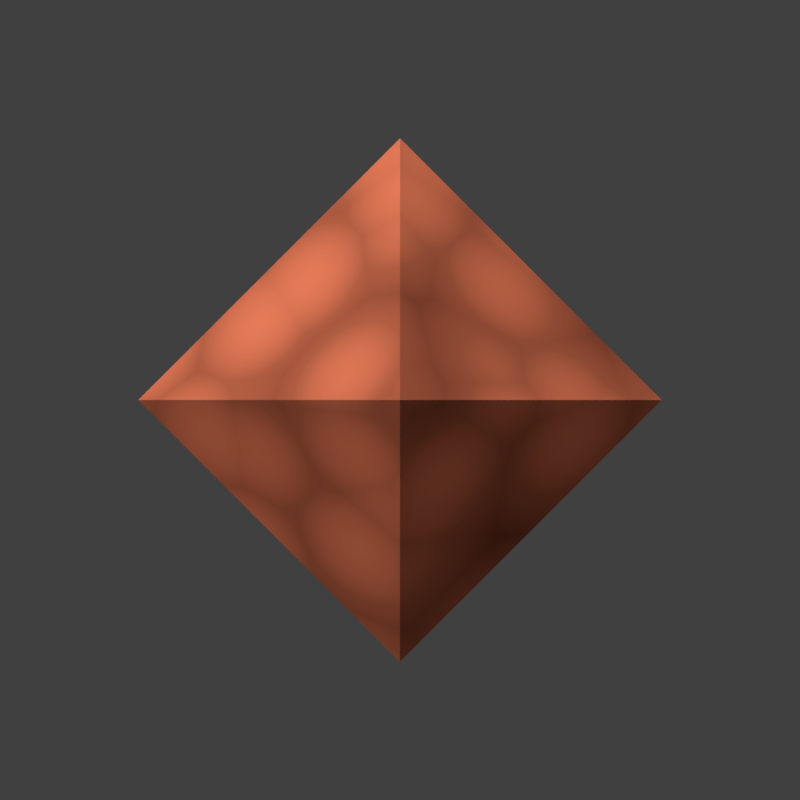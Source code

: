 # Source: ore_-_crystal.blend  (saved by Blender 2.79.0; exported with 4.5.12 LTS)
import bpy
from mathutils import Matrix  # noqa: F401  (used for matrix-valued properties, if any)

bpy.ops.wm.read_factory_settings(use_empty=True)
scene = bpy.context.scene
scene.name = 'Scene'

# ---- collections
col_collection_1 = bpy.data.collections.new('Collection 1'); scene.collection.children.link(col_collection_1)
col_collection_2 = bpy.data.collections.new('Collection 2'); scene.collection.children.link(col_collection_2)
col_collection_2.hide_render = True
col_collection_2.hide_viewport = True
col_collection_12 = bpy.data.collections.new('Collection 12'); scene.collection.children.link(col_collection_12)
col_collection_12.hide_render = True
col_collection_12.hide_viewport = True
col_collection_20 = bpy.data.collections.new('Collection 20'); scene.collection.children.link(col_collection_20)
col_collection_20.hide_render = True
col_collection_20.hide_viewport = True

# ---- materials (node trees are filled in below, after node groups)
mat_material_001 = bpy.data.materials.new('Material.001')
mat_material_001.alpha_threshold = 0.0
mat_material_001.roughness = 0.5
mat_material = bpy.data.materials.new('Material')
mat_material.alpha_threshold = 0.0
mat_material.roughness = 0.5
mat_material.line_color = (0.0, 0.0, 0.0, 1.0)

# ---- material node trees
mat_material_001.use_nodes = True; mat_material_001.node_tree.nodes.clear()
_N = mat_material_001.node_tree.nodes; _L = mat_material_001.node_tree.links
n0 = _N.new('ShaderNodeNewGeometry'); n0.name = 'Geometry'; n0.location = (-225, 367)
n1 = _N.new('ShaderNodeTexVoronoi'); n1.name = 'Voronoi Texture'; n1.location = (-54, 330)
n1.inputs[2].default_value = 1.0
n2 = _N.new('ShaderNodeBsdfDiffuse'); n2.name = 'Diffuse BSDF'; n2.location = (626, 345)
n3 = _N.new('ShaderNodeOutputMaterial'); n3.name = 'Material Output'; n3.location = (819, 334)
n4 = _N.new('ShaderNodeMix'); n4.name = 'Mix'; n4.location = (452, 398)
n4.data_type = 'RGBA'
n4.blend_type = 'MULTIPLY'
n4.inputs[0].default_value = 1.0
n4.inputs[7].default_value = (0.8, 0.2, 0.1, 1.0)
n5 = _N.new('ShaderNodeValToRGB'); n5.name = 'ColorRamp'; n5.location = (156, 395)
while len(n5.color_ramp.elements) > 1: n5.color_ramp.elements.remove(n5.color_ramp.elements[-1])
n5.color_ramp.elements[0].position = 0.0; n5.color_ramp.elements[0].color = (1.0, 1.0, 1.0, 1.0)
_e = n5.color_ramp.elements.new(0.3136); _e.color = (0.5609, 0.5609, 0.5609, 1.0)
_e = n5.color_ramp.elements.new(1.0); _e.color = (0.2581, 0.2581, 0.2581, 1.0)
n6 = _N.new('ShaderNodeMath'); n6.name = 'Math'; n6.location = (0, 0)
n6.operation = 'MULTIPLY'
_L.new(n2.outputs[0], n3.inputs[0])
_L.new(n0.outputs[0], n1.inputs[0])
_L.new(n5.outputs[0], n4.inputs[6])
_L.new(n4.outputs[2], n2.inputs[0])
_L.new(n6.outputs[0], n5.inputs[0])
_L.new(n1.outputs[0], n6.inputs[0])
_L.new(n1.outputs[0], n6.inputs[1])
n3.is_active_output = True

# ---- world
world_world = bpy.data.worlds.new('World'); scene.world = world_world
world_world.color = (0.05088, 0.05088, 0.05088)
world_world.use_sun_shadow = False
world_world.sun_shadow_jitter_overblur = 0.0
world_world.cycles.sampling_method = 'MANUAL'
world_world.light_settings.ao_factor = 0.5
world_world.light_settings.distance = 0.025

# ---- cameras
cam_camera = bpy.data.cameras.new('Camera')
cam_camera.type = 'ORTHO'
cam_camera.clip_end = 100.0
cam_camera.lens = 35.0
cam_camera.sensor_width = 32.0
cam_camera.sensor_height = 18.0
cam_camera.ortho_scale = 6.114
cam_camera.dof.focus_distance = 0.0

# ---- lights
light_sun_001 = bpy.data.lights.new('Sun.001', 'SUN')
light_sun_001.transmission_factor = 0.0
light_sun_001.cutoff_distance = 30.0
light_sun_001.angle = 0.002
light_sun_001.energy = 0.25
light_sun_001.shadow_buffer_clip_start = 1.001
light_sun_001.shadow_soft_size = 0.001
light_sun_001.shadow_cascade_max_distance = 1000.0
light_sun = bpy.data.lights.new('Sun', 'SUN')
light_sun.transmission_factor = 0.0
light_sun.cutoff_distance = 30.0
light_sun.angle = 0.002
light_sun.energy = 3.0
light_sun.shadow_buffer_clip_start = 1.001
light_sun.shadow_soft_size = 0.001
light_sun.shadow_cascade_max_distance = 1000.0

# ---- meshes
me_icosphere_003 = bpy.data.meshes.new('Icosphere.003')
me_icosphere_003.from_pydata([(0.0, -1.0, 0.0), (1.0, 0.0, 0.0), (-1.0, 0.0, 0.0), (0.0, 0.0, -1.0), (0.0, 0.0, 1.0), (0.0, 1.0, 0.0)], [], [(2, 0, 4), (0, 1, 4), (4, 1, 5), (4, 5, 2), (3, 2, 5), (2, 3, 0), (0, 3, 1), (5, 1, 3)])
me_icosphere_003.materials.append(mat_material_001)
me_icosphere_003.use_remesh_preserve_volume = False
me_icosphere_003.use_remesh_preserve_attributes = False
me_icosphere_003.use_mirror_vertex_groups = False
me_icosphere_003.update()
me_cube = bpy.data.meshes.new('Cube')
me_cube.from_pydata([(1.0, 1.0, -1.0), (1.0, -1.0, -1.0), (-1.0, -1.0, -1.0), (-1.0, 1.0, -1.0), (1.0, 1.0, -0.9514), (1.0, -1.0, -0.9514), (-1.0, -1.0, -0.9514), (-1.0, 1.0, -0.9514)], [], [(0, 1, 2, 3), (4, 7, 6, 5), (0, 4, 5, 1), (1, 5, 6, 2), (2, 6, 7, 3), (4, 0, 3, 7)])
me_cube.materials.append(mat_material)
me_cube.use_remesh_preserve_volume = False
me_cube.use_remesh_preserve_attributes = False
me_cube.use_mirror_vertex_groups = False
me_cube.update()
me_plane = bpy.data.meshes.new('Plane')
me_plane.from_pydata([(-1.0, -1.0, 0.0), (1.0, -1.0, 0.0), (-1.0, 1.0, 0.0), (1.0, 1.0, 0.0)], [], [(0, 1, 3, 2)])
me_plane.use_remesh_preserve_volume = False
me_plane.use_remesh_preserve_attributes = False
me_plane.use_mirror_vertex_groups = False
me_plane.update()
me_cube_008 = bpy.data.meshes.new('Cube.008')
me_cube_008.from_pydata([(-0.1994, -0.0294, -0.9502), (-0.1994, -0.0294, -0.8814), (-0.1994, 1.0, -0.9502), (-0.1994, 1.0, -0.8814), (1.0, -0.0294, -0.9502), (1.0, -0.0294, -0.8814), (1.0, 1.0, -0.9502), (1.0, 1.0, -0.8814), (8.766, -0.0294, -0.9502), (8.766, -0.0294, -0.8814), (8.766, 1.0, -0.9502), (8.766, 1.0, -0.8814), (9.811, -0.0294, -0.9502), (9.811, -0.0294, -0.8814), (9.811, 1.0, -0.9502), (9.811, 1.0, -0.8814), (-0.1994, -0.0294, -0.3587), (-0.1994, 1.0, -0.3587), (1.0, 1.0, -0.3587), (1.0, -0.0294, -0.3587), (8.766, -0.0294, -0.3587), (8.766, 1.0, -0.3587), (9.811, 1.0, -0.3587), (9.811, -0.0294, -0.3587), (-0.1994, -0.0294, -0.2798), (-0.1994, 1.0, -0.2798), (1.0, 1.0, -0.2798), (1.0, -0.0294, -0.2798), (8.766, -0.0294, -0.2798), (8.766, 1.0, -0.2798), (9.811, 1.0, -0.2798), (9.811, -0.0294, -0.2798)], [], [(0, 1, 3, 2), (2, 3, 7, 6), (6, 7, 5, 4), (4, 5, 1, 0), (2, 6, 4, 0), (15, 11, 21, 22), (8, 9, 11, 10), (10, 11, 15, 14), (14, 15, 13, 12), (12, 13, 9, 8), (10, 14, 12, 8), (5, 7, 18, 19), (21, 20, 28, 29), (23, 22, 30, 31), (3, 1, 16, 17), (1, 5, 19, 16), (13, 15, 22, 23), (7, 3, 17, 18), (11, 9, 20, 21), (9, 13, 23, 20), (26, 25, 24, 27), (30, 29, 28, 31), (19, 18, 26, 27), (17, 16, 24, 25), (20, 23, 31, 28), (22, 21, 29, 30), (16, 19, 27, 24), (18, 17, 25, 26), (21, 6, 7, 29), (5, 28, 29, 7), (6, 21, 20, 4), (20, 28, 5, 4), (18, 26, 11, 10), (10, 8, 19, 18), (9, 11, 26, 27), (27, 19, 8, 9), (21, 18, 26, 29), (26, 27, 28, 29), (20, 28, 27, 19), (19, 18, 21, 20), (6, 10, 8, 4), (7, 11, 10, 6), (5, 9, 11, 7), (4, 8, 9, 5)])
me_cube_008.use_remesh_preserve_volume = False
me_cube_008.use_remesh_preserve_attributes = False
me_cube_008.use_mirror_vertex_groups = False
me_cube_008.update()
me_cone = bpy.data.meshes.new('Cone')
me_cone.from_pydata([(2.914e-08, -0.0578, -1.016), (4.051e-08, 1.849, -0.06252), (0.186, -0.0578, -0.9978), (0.3649, -0.0578, -0.9436), (0.5298, -0.0578, -0.8554), (0.6743, -0.0578, -0.7368), (0.7929, -0.0578, -0.5923), (0.8811, -0.0578, -0.4275), (0.9353, -0.0578, -0.2486), (0.9536, -0.0578, -0.06252), (0.9353, -0.0578, 0.1235), (0.8811, -0.0578, 0.3024), (0.7929, -0.0578, 0.4673), (0.6743, -0.0578, 0.6118), (0.5298, -0.0578, 0.7304), (0.3649, -0.0578, 0.8185), (0.186, -0.0578, 0.8728), (-3.043e-07, -0.0578, 0.8911), (-0.186, -0.0578, 0.8728), (-0.3649, -0.0578, 0.8185), (-0.5298, -0.0578, 0.7304), (-0.6743, -0.0578, 0.6118), (-0.7929, -0.0578, 0.4673), (-0.8811, -0.0578, 0.3024), (-0.9353, -0.0578, 0.1235), (-0.9536, -0.0578, -0.06252), (-0.9353, -0.0578, -0.2486), (-0.8811, -0.0578, -0.4275), (-0.7929, -0.0578, -0.5923), (-0.6743, -0.0578, -0.7368), (-0.5298, -0.0578, -0.8554), (-0.3649, -0.0578, -0.9436), (-0.186, -0.0578, -0.9978)], [], [(0, 1, 2), (2, 1, 3), (3, 1, 4), (4, 1, 5), (5, 1, 6), (6, 1, 7), (7, 1, 8), (8, 1, 9), (9, 1, 10), (10, 1, 11), (11, 1, 12), (12, 1, 13), (13, 1, 14), (14, 1, 15), (15, 1, 16), (16, 1, 17), (17, 1, 18), (18, 1, 19), (19, 1, 20), (20, 1, 21), (21, 1, 22), (22, 1, 23), (23, 1, 24), (24, 1, 25), (25, 1, 26), (26, 1, 27), (27, 1, 28), (28, 1, 29), (29, 1, 30), (30, 1, 31), (31, 1, 32), (32, 1, 0), (0, 2, 3, 4, 5, 6, 7, 8, 9, 10, 11, 12, 13, 14, 15, 16, 17, 18, 19, 20, 21, 22, 23, 24, 25, 26, 27, 28, 29, 30, 31, 32)])
me_cone.use_remesh_preserve_volume = False
me_cone.use_remesh_preserve_attributes = False
me_cone.use_mirror_vertex_groups = False
me_cone.update()

# ---- objects
ob_sun_001 = bpy.data.objects.new('_sun.001', light_sun_001)
ob_icosphere = bpy.data.objects.new('Icosphere', me_icosphere_003)
ob_floorcube = bpy.data.objects.new('floorCube', me_cube)
ob_sun = bpy.data.objects.new('_sun', light_sun)
ob_cameraprimary = bpy.data.objects.new('CameraPrimary', cam_camera)
ob_shadowcatcher = bpy.data.objects.new('_shadowcatcher', me_plane)
ob_girdercross = bpy.data.objects.new('girderCross', me_cube_008)
ob_cone = bpy.data.objects.new('Cone', me_cone)

# ---- transforms, parenting, visibility, modifiers, constraints
ob_sun_001.location = (-1.0, -5.0, 5.0)
ob_sun_001.rotation_euler = (0.7854, -0.0, 2.094)
ob_sun_001.lock_rotations_4d = False
ob_sun_001.empty_display_type = 'ARROWS'
ob_sun_001.color = (0.0, 0.0, 0.0, 0.0)
ob_sun_001.lineart.crease_threshold = 0.0
ob_icosphere.location = (0.0, 0.0, 0.0)
ob_icosphere.scale = (2.0, 2.0, 2.0)
ob_icosphere.lineart.crease_threshold = 0.0
ob_floorcube.location = (0.0, 0.0, 2.0)
ob_floorcube.scale = (2.0, 2.0, 2.0)
ob_floorcube.lock_rotations_4d = False
ob_floorcube.empty_display_type = 'ARROWS'
ob_floorcube.hide_viewport = True
ob_floorcube.hide_render = True
ob_floorcube.lineart.crease_threshold = 0.0
ob_sun.location = (1.0, -5.0, 5.0)
ob_sun.rotation_euler = (0.7854, -0.0, -1.047)
ob_sun.lock_rotations_4d = False
ob_sun.empty_display_type = 'ARROWS'
ob_sun.color = (0.0, 0.0, 0.0, 0.0)
ob_sun.lineart.crease_threshold = 0.0
ob_cameraprimary.location = (0.0, 0.0, 10.0)
ob_cameraprimary.rotation_euler = (2.98e-08, 3.091e-08, 1.571)
ob_cameraprimary.lock_rotations_4d = False
ob_cameraprimary.empty_display_type = 'ARROWS'
ob_cameraprimary.color = (0.0, 0.0, 0.0, 0.0)
ob_cameraprimary.display_type = 'WIRE'
ob_cameraprimary.lineart.crease_threshold = 0.0
ob_shadowcatcher.location = (0.0, 0.0, 0.0)
ob_shadowcatcher.scale = (16.9, 16.9, 1.0)
ob_shadowcatcher.lineart.crease_threshold = 0.0
ob_girdercross.location = (0.02414, 0.1797, 1.499)
ob_girdercross.scale = (0.03067, 0.03067, 0.4981)
ob_girdercross.lineart.crease_threshold = 0.0
ob_cone.location = (-1.054, -0.7508, 0.7918)
ob_cone.rotation_euler = (-0.0, 4.712, 0.0)
ob_cone.scale = (0.114, 0.114, 0.114)
ob_cone.lineart.crease_threshold = 0.0

# ---- collection membership
col_collection_1.objects.link(ob_sun_001)
col_collection_1.objects.link(ob_icosphere)
col_collection_1.objects.link(ob_floorcube)
col_collection_1.objects.link(ob_sun)
col_collection_1.objects.link(ob_cameraprimary)
col_collection_2.objects.link(ob_shadowcatcher)
col_collection_12.objects.link(ob_sun_001)
col_collection_12.objects.link(ob_sun)
col_collection_20.objects.link(ob_girdercross)
col_collection_20.objects.link(ob_cone)
def _layer_coll(name, lc=None):
    lc = lc or bpy.context.view_layer.layer_collection
    for c in lc.children:
        if c.name == name: return c
        r = _layer_coll(name, c)
        if r: return r
_layer_coll('Collection 2').indirect_only = True
_layer_coll('Collection 12').indirect_only = True
_layer_coll('Collection 20').indirect_only = True

# ---- scene / render settings (as saved in the file)
scene.camera = ob_cameraprimary
scene.frame_start = 1; scene.frame_end = 64; scene.frame_set(6)
scene.render.engine = 'CYCLES'
scene.render.image_settings.color_depth = '16'
scene.render.resolution_x = 32
scene.render.resolution_y = 32
scene.render.fps = 30
scene.render.dither_intensity = 0.0
scene.render.film_transparent = True
scene.render.use_freestyle = True
scene.render.line_thickness = 0.25
scene.cycles.samples = 128
scene.cycles.sampling_pattern = 'TABULATED_SOBOL'
scene.cycles.light_sampling_threshold = 0.0
scene.cycles.use_adaptive_sampling = False
scene.cycles.use_light_tree = False
scene.cycles.blur_glossy = 0.0
scene.cycles.sample_clamp_indirect = 0.0
scene.view_settings.view_transform = 'Standard'
bpy.context.view_layer.update()
